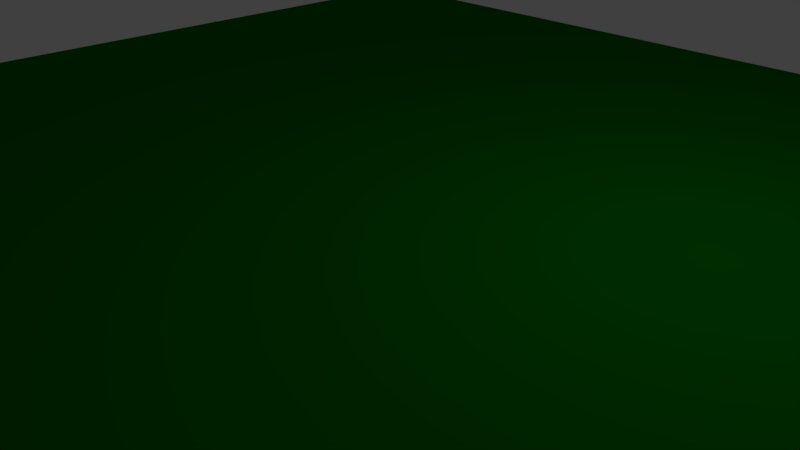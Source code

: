 # Source: ground.blend  (saved by Blender 2.78.0; exported with 4.5.12 LTS)
import bpy
from mathutils import Matrix  # noqa: F401  (used for matrix-valued properties, if any)

bpy.ops.wm.read_factory_settings(use_empty=True)
scene = bpy.context.scene
scene.name = 'Scene'

# ---- collections
col_collection_1 = bpy.data.collections.new('Collection 1'); scene.collection.children.link(col_collection_1)

# ---- materials (node trees are filled in below, after node groups)
mat_material_001 = bpy.data.materials.new('Material.001')
mat_material_001.alpha_threshold = 0.0
mat_material_001.use_transparent_shadow = False
mat_material_001.diffuse_color = (0.0, 0.1504, 0.0, 1.0)
mat_material_001.roughness = 0.5

# ---- material node trees

# ---- world
world_world = bpy.data.worlds.new('World'); scene.world = world_world
world_world.color = (0.05088, 0.05088, 0.05088)
world_world.use_sun_shadow = False
world_world.sun_shadow_jitter_overblur = 0.0
world_world.cycles.sampling_method = 'MANUAL'

# ---- cameras
cam_camera = bpy.data.cameras.new('Camera')
cam_camera.clip_end = 100.0
cam_camera.lens = 35.0
cam_camera.sensor_width = 32.0
cam_camera.sensor_height = 18.0
cam_camera.ortho_scale = 7.314
cam_camera.dof.focus_distance = 0.0
cam_camera.dof.aperture_fstop = 128.0

# ---- lights
light_lamp = bpy.data.lights.new('Lamp', 'POINT')
light_lamp.transmission_factor = 0.0
light_lamp.cutoff_distance = 30.0
light_lamp.energy = 100.0
light_lamp.shadow_buffer_clip_start = 1.001
light_lamp.shadow_soft_size = 0.1
light_lamp.shadow_maximum_resolution = 0.006
light_lamp.use_absolute_resolution = True

# ---- meshes
me_grid = bpy.data.meshes.new('Grid')
me_grid.from_pydata([(-10.0, -10.0, 0.0), (-7.778, -10.0, 0.0), (-5.556, -10.0, 0.0), (-3.333, -10.0, 0.0), (-1.111, -10.0, 0.0), (1.111, -10.0, 0.0), (3.333, -10.0, 0.0), (5.556, -10.0, 0.0), (7.778, -10.0, 0.0), (10.0, -10.0, 0.0), (-10.0, -7.778, 0.0), (-7.778, -7.778, 1.183), (-5.556, -7.778, 1.183), (-3.333, -7.778, 1.183), (-1.111, -7.778, 1.183), (1.111, -7.778, 1.183), (3.333, -7.778, 1.183), (5.556, -7.778, 1.183), (7.778, -7.778, 1.183), (10.0, -7.778, 0.0), (-10.0, -5.556, 0.0), (-7.778, -5.556, 1.183), (-5.556, -5.556, 1.183), (-3.333, -5.556, 1.183), (-1.111, -5.556, 1.183), (1.111, -5.556, 1.183), (3.333, -5.556, 1.183), (5.556, -5.556, 1.183), (7.778, -5.556, 1.183), (10.0, -5.556, 0.0), (-10.0, -3.333, 0.0), (-7.778, -3.333, 1.183), (-5.556, -3.333, 1.183), (-3.333, -3.333, 1.183), (-1.111, -3.333, 1.183), (1.111, -3.333, 1.183), (3.333, -3.333, 1.183), (5.556, -3.333, 1.183), (7.778, -3.333, 1.183), (10.0, -3.333, 0.0), (-10.0, -1.111, 0.0), (-7.778, -1.111, 1.183), (-5.556, -1.111, 1.183), (-3.333, -1.111, 1.183), (-1.111, -1.111, 1.183), (1.111, -1.111, 1.183), (3.333, -1.111, 1.183), (5.556, -1.111, 1.183), (7.778, -1.111, 1.183), (10.0, -1.111, 0.0), (-10.0, 1.111, 0.0), (-7.778, 1.111, 1.183), (-5.556, 1.111, 1.183), (-3.333, 1.111, 1.183), (-1.111, 1.111, 1.183), (1.111, 1.111, 1.183), (3.333, 1.111, 1.183), (5.556, 1.111, 1.183), (7.778, 1.111, 1.183), (10.0, 1.111, 0.0), (-10.0, 3.333, 0.0), (-7.778, 3.333, 1.183), (-5.556, 3.333, 1.183), (-3.333, 3.333, 1.183), (-1.111, 3.333, 1.183), (1.111, 3.333, 1.183), (3.333, 3.333, 1.183), (5.556, 3.333, 1.183), (7.778, 3.333, 1.183), (10.0, 3.333, 0.0), (-10.0, 5.556, 0.0), (-7.778, 5.556, 1.183), (-5.556, 5.556, 1.183), (-3.333, 5.556, 1.183), (-1.111, 5.556, 1.183), (1.111, 5.556, 1.183), (3.333, 5.556, 1.183), (5.556, 5.556, 1.183), (7.778, 5.556, 1.183), (10.0, 5.556, 0.0), (-10.0, 7.778, 0.0), (-7.778, 7.778, 1.183), (-5.556, 7.778, 1.183), (-3.333, 7.778, 1.183), (-1.111, 7.778, 1.183), (1.111, 7.778, 1.183), (3.333, 7.778, 1.183), (5.556, 7.778, 1.183), (7.778, 7.778, 1.183), (10.0, 7.778, 0.0), (-10.0, 10.0, 0.0), (-7.778, 10.0, 0.0), (-5.556, 10.0, 0.0), (-3.333, 10.0, 0.0), (-1.111, 10.0, 0.0), (1.111, 10.0, 0.0), (3.333, 10.0, 0.0), (5.556, 10.0, 0.0), (7.778, 10.0, 0.0), (10.0, 10.0, 0.0)], [], [(0, 1, 11, 10), (1, 2, 12, 11), (2, 3, 13, 12), (3, 4, 14, 13), (4, 5, 15, 14), (5, 6, 16, 15), (6, 7, 17, 16), (7, 8, 18, 17), (8, 9, 19, 18), (10, 11, 21, 20), (11, 12, 22, 21), (12, 13, 23, 22), (13, 14, 24, 23), (14, 15, 25, 24), (15, 16, 26, 25), (16, 17, 27, 26), (17, 18, 28, 27), (18, 19, 29, 28), (20, 21, 31, 30), (21, 22, 32, 31), (22, 23, 33, 32), (23, 24, 34, 33), (24, 25, 35, 34), (25, 26, 36, 35), (26, 27, 37, 36), (27, 28, 38, 37), (28, 29, 39, 38), (30, 31, 41, 40), (31, 32, 42, 41), (32, 33, 43, 42), (33, 34, 44, 43), (34, 35, 45, 44), (35, 36, 46, 45), (36, 37, 47, 46), (37, 38, 48, 47), (38, 39, 49, 48), (40, 41, 51, 50), (41, 42, 52, 51), (42, 43, 53, 52), (43, 44, 54, 53), (44, 45, 55, 54), (45, 46, 56, 55), (46, 47, 57, 56), (47, 48, 58, 57), (48, 49, 59, 58), (50, 51, 61, 60), (51, 52, 62, 61), (52, 53, 63, 62), (53, 54, 64, 63), (54, 55, 65, 64), (55, 56, 66, 65), (56, 57, 67, 66), (57, 58, 68, 67), (58, 59, 69, 68), (60, 61, 71, 70), (61, 62, 72, 71), (62, 63, 73, 72), (63, 64, 74, 73), (64, 65, 75, 74), (65, 66, 76, 75), (66, 67, 77, 76), (67, 68, 78, 77), (68, 69, 79, 78), (70, 71, 81, 80), (71, 72, 82, 81), (72, 73, 83, 82), (73, 74, 84, 83), (74, 75, 85, 84), (75, 76, 86, 85), (76, 77, 87, 86), (77, 78, 88, 87), (78, 79, 89, 88), (80, 81, 91, 90), (81, 82, 92, 91), (82, 83, 93, 92), (83, 84, 94, 93), (84, 85, 95, 94), (85, 86, 96, 95), (86, 87, 97, 96), (87, 88, 98, 97), (88, 89, 99, 98)])
me_grid.materials.append(mat_material_001)
me_grid.use_remesh_preserve_volume = False
me_grid.use_remesh_preserve_attributes = False
me_grid.use_mirror_vertex_groups = False
me_grid.update()

# ---- objects
ob_grid = bpy.data.objects.new('Grid', me_grid)
ob_lamp = bpy.data.objects.new('Lamp', light_lamp)
ob_camera = bpy.data.objects.new('Camera', cam_camera)

# ---- transforms, parenting, visibility, modifiers, constraints
ob_grid.location = (0.0, 0.0, 0.0)
ob_grid.lineart.crease_threshold = 0.0
ob_lamp.location = (4.076, 1.005, 5.904)
ob_lamp.rotation_euler = (0.6503, 0.05522, 1.866)
ob_lamp.lock_rotations_4d = False
ob_lamp.empty_display_type = 'ARROWS'
ob_lamp.color = (0.0, 0.0, 0.0, 0.0)
ob_lamp.lineart.crease_threshold = 0.0
ob_camera.location = (7.481, -6.508, 5.344)
ob_camera.rotation_euler = (1.109, 0.0, 0.8149)
ob_camera.lock_rotations_4d = False
ob_camera.empty_display_type = 'ARROWS'
ob_camera.color = (0.0, 0.0, 0.0, 0.0)
ob_camera.display_type = 'WIRE'
ob_camera.lineart.crease_threshold = 0.0

# ---- collection membership
col_collection_1.objects.link(ob_grid)
col_collection_1.objects.link(ob_lamp)
col_collection_1.objects.link(ob_camera)

# ---- scene / render settings (as saved in the file)
scene.camera = ob_camera
scene.frame_start = 1; scene.frame_end = 250; scene.frame_set(1)
scene.render.engine = 'BLENDER_EEVEE_NEXT'
scene.render.resolution_percentage = 50
scene.render.dither_intensity = 0.0
scene.cycles.use_denoising = False
scene.cycles.samples = 128
scene.cycles.sampling_pattern = 'TABULATED_SOBOL'
scene.cycles.light_sampling_threshold = 0.0
scene.cycles.use_adaptive_sampling = False
scene.cycles.use_light_tree = False
scene.cycles.blur_glossy = 0.0
scene.cycles.sample_clamp_indirect = 0.0
scene.view_settings.view_transform = 'Standard'
bpy.context.view_layer.update()
